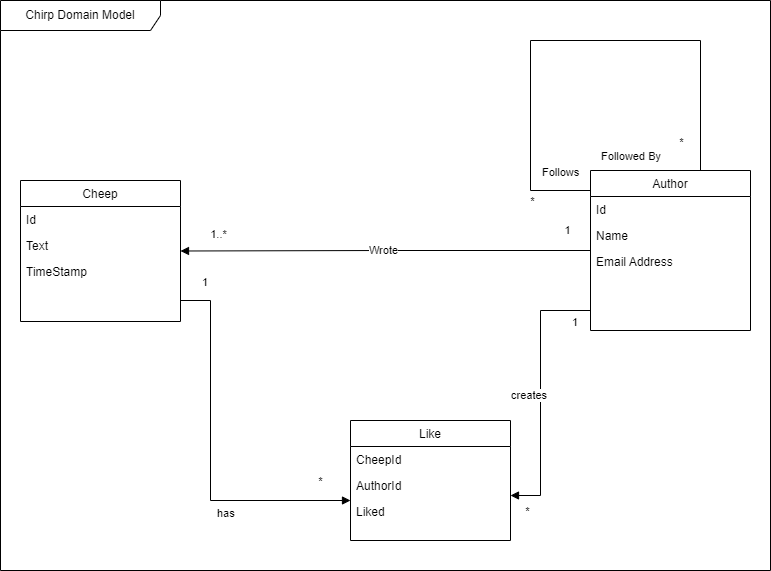

The diagram above was exported from draw.io. Its source (the exported page's mxGraphModel, read from the mxfile embedded in the PNG):
<mxGraphModel dx="1209" dy="712" grid="1" gridSize="10" guides="1" tooltips="1" connect="1" arrows="1" fold="1" page="1" pageScale="1" pageWidth="827" pageHeight="1169" math="0" shadow="0">
  <root>
    <mxCell id="WIyWlLk6GJQsqaUBKTNV-0" />
    <mxCell id="WIyWlLk6GJQsqaUBKTNV-1" parent="WIyWlLk6GJQsqaUBKTNV-0" />
    <mxCell id="WEgGCY9cMTthNchidK0T-16" value="Cheep" style="swimlane;fontStyle=0;align=center;verticalAlign=top;childLayout=stackLayout;horizontal=1;startSize=26;horizontalStack=0;resizeParent=1;resizeLast=0;collapsible=1;marginBottom=0;rounded=0;shadow=0;strokeWidth=1;" parent="WIyWlLk6GJQsqaUBKTNV-1" vertex="1">
      <mxGeometry x="20" y="300" width="160" height="141" as="geometry">
        <mxRectangle x="230" y="140" width="160" height="26" as="alternateBounds" />
      </mxGeometry>
    </mxCell>
    <mxCell id="WEgGCY9cMTthNchidK0T-17" value="Id" style="text;align=left;verticalAlign=top;spacingLeft=4;spacingRight=4;overflow=hidden;rotatable=0;points=[[0,0.5],[1,0.5]];portConstraint=eastwest;" parent="WEgGCY9cMTthNchidK0T-16" vertex="1">
      <mxGeometry y="26" width="160" height="26" as="geometry" />
    </mxCell>
    <mxCell id="WEgGCY9cMTthNchidK0T-19" value="Text" style="text;align=left;verticalAlign=top;spacingLeft=4;spacingRight=4;overflow=hidden;rotatable=0;points=[[0,0.5],[1,0.5]];portConstraint=eastwest;rounded=0;shadow=0;html=0;" parent="WEgGCY9cMTthNchidK0T-16" vertex="1">
      <mxGeometry y="52" width="160" height="26" as="geometry" />
    </mxCell>
    <mxCell id="WEgGCY9cMTthNchidK0T-20" value="TimeStamp" style="text;align=left;verticalAlign=top;spacingLeft=4;spacingRight=4;overflow=hidden;rotatable=0;points=[[0,0.5],[1,0.5]];portConstraint=eastwest;rounded=0;shadow=0;html=0;" parent="WEgGCY9cMTthNchidK0T-16" vertex="1">
      <mxGeometry y="78" width="160" height="26" as="geometry" />
    </mxCell>
    <mxCell id="WEgGCY9cMTthNchidK0T-25" value="Like" style="swimlane;fontStyle=0;align=center;verticalAlign=top;childLayout=stackLayout;horizontal=1;startSize=26;horizontalStack=0;resizeParent=1;resizeLast=0;collapsible=1;marginBottom=0;rounded=0;shadow=0;strokeWidth=1;" parent="WIyWlLk6GJQsqaUBKTNV-1" vertex="1">
      <mxGeometry x="350" y="540" width="160" height="120" as="geometry">
        <mxRectangle x="230" y="140" width="160" height="26" as="alternateBounds" />
      </mxGeometry>
    </mxCell>
    <mxCell id="WEgGCY9cMTthNchidK0T-26" value="CheepId" style="text;align=left;verticalAlign=top;spacingLeft=4;spacingRight=4;overflow=hidden;rotatable=0;points=[[0,0.5],[1,0.5]];portConstraint=eastwest;" parent="WEgGCY9cMTthNchidK0T-25" vertex="1">
      <mxGeometry y="26" width="160" height="26" as="geometry" />
    </mxCell>
    <mxCell id="WEgGCY9cMTthNchidK0T-27" value="AuthorId" style="text;align=left;verticalAlign=top;spacingLeft=4;spacingRight=4;overflow=hidden;rotatable=0;points=[[0,0.5],[1,0.5]];portConstraint=eastwest;rounded=0;shadow=0;html=0;" parent="WEgGCY9cMTthNchidK0T-25" vertex="1">
      <mxGeometry y="52" width="160" height="26" as="geometry" />
    </mxCell>
    <mxCell id="WEgGCY9cMTthNchidK0T-34" value="Liked" style="text;align=left;verticalAlign=top;spacingLeft=4;spacingRight=4;overflow=hidden;rotatable=0;points=[[0,0.5],[1,0.5]];portConstraint=eastwest;rounded=0;shadow=0;html=0;" parent="WEgGCY9cMTthNchidK0T-25" vertex="1">
      <mxGeometry y="78" width="160" height="26" as="geometry" />
    </mxCell>
    <mxCell id="WEgGCY9cMTthNchidK0T-40" value="" style="endArrow=block;endFill=1;html=1;edgeStyle=orthogonalEdgeStyle;align=left;verticalAlign=top;rounded=0;" parent="WIyWlLk6GJQsqaUBKTNV-1" source="zkfFHV4jXpPFQw0GAbJ--0" target="WEgGCY9cMTthNchidK0T-16" edge="1">
      <mxGeometry x="-1" relative="1" as="geometry">
        <mxPoint x="250" y="170" as="sourcePoint" />
        <mxPoint x="250" y="160" as="targetPoint" />
      </mxGeometry>
    </mxCell>
    <mxCell id="WEgGCY9cMTthNchidK0T-42" value="1..*" style="edgeLabel;html=1;align=center;verticalAlign=middle;resizable=0;points=[];" parent="WEgGCY9cMTthNchidK0T-40" vertex="1" connectable="0">
      <mxGeometry x="0.8156" y="-2" relative="1" as="geometry">
        <mxPoint y="-15" as="offset" />
      </mxGeometry>
    </mxCell>
    <mxCell id="WEgGCY9cMTthNchidK0T-43" value="Wrote" style="edgeLabel;html=1;align=center;verticalAlign=middle;resizable=0;points=[];" parent="WEgGCY9cMTthNchidK0T-40" vertex="1" connectable="0">
      <mxGeometry x="0.0156" y="-1" relative="1" as="geometry">
        <mxPoint as="offset" />
      </mxGeometry>
    </mxCell>
    <mxCell id="WEgGCY9cMTthNchidK0T-60" value="1" style="edgeLabel;html=1;align=center;verticalAlign=middle;resizable=0;points=[];" parent="WEgGCY9cMTthNchidK0T-40" vertex="1" connectable="0">
      <mxGeometry x="-0.9196" relative="1" as="geometry">
        <mxPoint x="-7" y="-21" as="offset" />
      </mxGeometry>
    </mxCell>
    <mxCell id="zkfFHV4jXpPFQw0GAbJ--0" value="Author" style="swimlane;fontStyle=0;align=center;verticalAlign=top;childLayout=stackLayout;horizontal=1;startSize=26;horizontalStack=0;resizeParent=1;resizeLast=0;collapsible=1;marginBottom=0;rounded=0;shadow=0;strokeWidth=1;" parent="WIyWlLk6GJQsqaUBKTNV-1" vertex="1">
      <mxGeometry x="590" y="290" width="160" height="160" as="geometry">
        <mxRectangle x="230" y="140" width="160" height="26" as="alternateBounds" />
      </mxGeometry>
    </mxCell>
    <mxCell id="zkfFHV4jXpPFQw0GAbJ--1" value="Id" style="text;align=left;verticalAlign=top;spacingLeft=4;spacingRight=4;overflow=hidden;rotatable=0;points=[[0,0.5],[1,0.5]];portConstraint=eastwest;" parent="zkfFHV4jXpPFQw0GAbJ--0" vertex="1">
      <mxGeometry y="26" width="160" height="26" as="geometry" />
    </mxCell>
    <mxCell id="zkfFHV4jXpPFQw0GAbJ--2" value="Name" style="text;align=left;verticalAlign=top;spacingLeft=4;spacingRight=4;overflow=hidden;rotatable=0;points=[[0,0.5],[1,0.5]];portConstraint=eastwest;rounded=0;shadow=0;html=0;" parent="zkfFHV4jXpPFQw0GAbJ--0" vertex="1">
      <mxGeometry y="52" width="160" height="26" as="geometry" />
    </mxCell>
    <mxCell id="WEgGCY9cMTthNchidK0T-15" value="Email Address" style="text;align=left;verticalAlign=top;spacingLeft=4;spacingRight=4;overflow=hidden;rotatable=0;points=[[0,0.5],[1,0.5]];portConstraint=eastwest;rounded=0;shadow=0;html=0;" parent="zkfFHV4jXpPFQw0GAbJ--0" vertex="1">
      <mxGeometry y="78" width="160" height="26" as="geometry" />
    </mxCell>
    <mxCell id="WEgGCY9cMTthNchidK0T-49" value="" style="endArrow=none;html=1;edgeStyle=orthogonalEdgeStyle;rounded=0;" parent="WIyWlLk6GJQsqaUBKTNV-1" source="zkfFHV4jXpPFQw0GAbJ--0" target="zkfFHV4jXpPFQw0GAbJ--0" edge="1">
      <mxGeometry relative="1" as="geometry">
        <mxPoint x="320" y="80" as="sourcePoint" />
        <mxPoint x="640" y="180" as="targetPoint" />
        <Array as="points">
          <mxPoint x="700" y="160" />
          <mxPoint x="530" y="160" />
          <mxPoint x="530" y="310" />
        </Array>
      </mxGeometry>
    </mxCell>
    <mxCell id="WEgGCY9cMTthNchidK0T-50" value="Follows&lt;br&gt;" style="edgeLabel;resizable=0;html=1;align=left;verticalAlign=bottom;" parent="WEgGCY9cMTthNchidK0T-49" connectable="0" vertex="1">
      <mxGeometry x="-1" relative="1" as="geometry">
        <mxPoint x="-160" y="10" as="offset" />
      </mxGeometry>
    </mxCell>
    <mxCell id="WEgGCY9cMTthNchidK0T-51" value="Followed By" style="edgeLabel;resizable=0;html=1;align=right;verticalAlign=bottom;" parent="WEgGCY9cMTthNchidK0T-49" connectable="0" vertex="1">
      <mxGeometry x="1" relative="1" as="geometry">
        <mxPoint x="71" y="-26" as="offset" />
      </mxGeometry>
    </mxCell>
    <mxCell id="WEgGCY9cMTthNchidK0T-57" value="*" style="edgeLabel;html=1;align=center;verticalAlign=middle;resizable=0;points=[];" parent="WEgGCY9cMTthNchidK0T-49" vertex="1" connectable="0">
      <mxGeometry x="0.8859" y="1" relative="1" as="geometry">
        <mxPoint x="-30" y="11" as="offset" />
      </mxGeometry>
    </mxCell>
    <mxCell id="WEgGCY9cMTthNchidK0T-59" value="*" style="edgeLabel;html=1;align=center;verticalAlign=middle;resizable=0;points=[];" parent="WEgGCY9cMTthNchidK0T-49" vertex="1" connectable="0">
      <mxGeometry x="-0.8774" relative="1" as="geometry">
        <mxPoint x="-20" y="2" as="offset" />
      </mxGeometry>
    </mxCell>
    <mxCell id="WEgGCY9cMTthNchidK0T-68" value="creates" style="endArrow=block;endFill=1;html=1;edgeStyle=orthogonalEdgeStyle;align=left;verticalAlign=top;rounded=0;" parent="WIyWlLk6GJQsqaUBKTNV-1" source="zkfFHV4jXpPFQw0GAbJ--0" target="WEgGCY9cMTthNchidK0T-25" edge="1">
      <mxGeometry x="-0.0771" y="-30" relative="1" as="geometry">
        <mxPoint x="560" y="570" as="sourcePoint" />
        <mxPoint x="710" y="580" as="targetPoint" />
        <Array as="points">
          <mxPoint x="540" y="430" />
          <mxPoint x="540" y="615" />
        </Array>
        <mxPoint x="-1" as="offset" />
      </mxGeometry>
    </mxCell>
    <mxCell id="WEgGCY9cMTthNchidK0T-69" value="1" style="edgeLabel;resizable=0;html=1;align=left;verticalAlign=bottom;" parent="WEgGCY9cMTthNchidK0T-68" connectable="0" vertex="1">
      <mxGeometry x="-1" relative="1" as="geometry">
        <mxPoint x="-20" y="20" as="offset" />
      </mxGeometry>
    </mxCell>
    <mxCell id="WEgGCY9cMTthNchidK0T-70" value="*" style="edgeLabel;html=1;align=center;verticalAlign=middle;resizable=0;points=[];" parent="WEgGCY9cMTthNchidK0T-68" vertex="1" connectable="0">
      <mxGeometry x="0.8777" y="2" relative="1" as="geometry">
        <mxPoint y="13" as="offset" />
      </mxGeometry>
    </mxCell>
    <mxCell id="WEgGCY9cMTthNchidK0T-71" value="has" style="endArrow=block;endFill=1;html=1;edgeStyle=orthogonalEdgeStyle;align=left;verticalAlign=top;rounded=0;" parent="WIyWlLk6GJQsqaUBKTNV-1" source="WEgGCY9cMTthNchidK0T-16" target="WEgGCY9cMTthNchidK0T-25" edge="1">
      <mxGeometry x="0.2727" relative="1" as="geometry">
        <mxPoint x="120" y="420" as="sourcePoint" />
        <mxPoint x="250" y="600" as="targetPoint" />
        <Array as="points">
          <mxPoint x="210" y="420" />
          <mxPoint x="210" y="620" />
        </Array>
        <mxPoint as="offset" />
      </mxGeometry>
    </mxCell>
    <mxCell id="WEgGCY9cMTthNchidK0T-72" value="1" style="edgeLabel;resizable=0;html=1;align=left;verticalAlign=bottom;" parent="WEgGCY9cMTthNchidK0T-71" connectable="0" vertex="1">
      <mxGeometry x="-1" relative="1" as="geometry">
        <mxPoint x="20" y="-10" as="offset" />
      </mxGeometry>
    </mxCell>
    <mxCell id="WEgGCY9cMTthNchidK0T-73" value="*" style="edgeLabel;html=1;align=center;verticalAlign=middle;resizable=0;points=[];" parent="WEgGCY9cMTthNchidK0T-71" vertex="1" connectable="0">
      <mxGeometry x="0.8318" y="1" relative="1" as="geometry">
        <mxPoint y="-19" as="offset" />
      </mxGeometry>
    </mxCell>
    <mxCell id="dkVOiZfxlp2z4xn-JJ0f-1" value="Chirp Domain Model" style="shape=umlFrame;whiteSpace=wrap;html=1;pointerEvents=0;recursiveResize=0;container=1;collapsible=0;width=160;" parent="WIyWlLk6GJQsqaUBKTNV-1" vertex="1">
      <mxGeometry y="120" width="770" height="570" as="geometry" />
    </mxCell>
  </root>
</mxGraphModel>